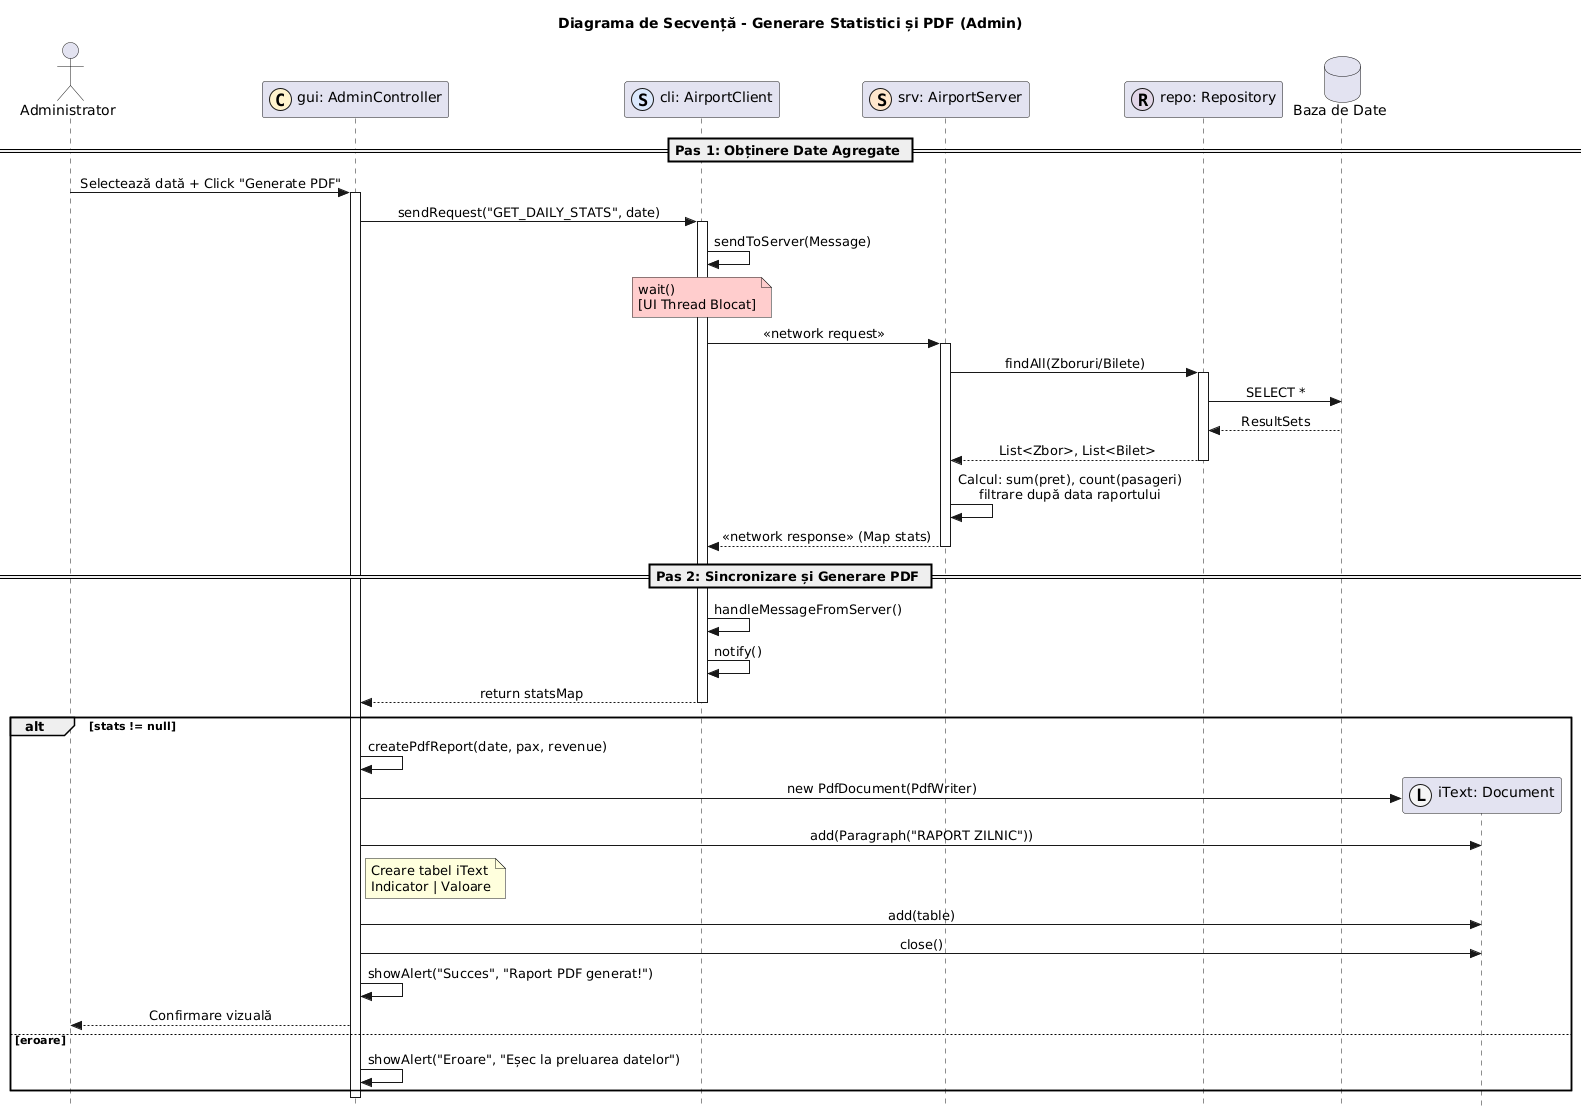

The diagram above was rendered by PlantUML. Its source (embedded in the PNG):
@startuml
title Diagrama de Secvență - Generare Statistici și PDF (Admin)

skinparam Style strictuml
skinparam SequenceMessageAlignment center

actor "Administrator" as U
participant "gui: AdminController" as C << (C,#FFF2CC) >>
participant "cli: AirportClient" as CLI << (S,#DAE8FC) >>
participant "srv: AirportServer" as SRV << (S,#FFE6CC) >>
participant "repo: Repository" as REPO << (R,#E1D5E7) >>
database "Baza de Date" as DB
participant "iText: Document" as PDF << (L,#F5F5F5) >>

== Pas 1: Obținere Date Agregate ==

U -> C : Selectează dată + Click "Generate PDF"
activate C

C -> CLI : sendRequest("GET_DAILY_STATS", date)
activate CLI

CLI -> CLI : sendToServer(Message)
note over CLI #FFCCCC: wait() \n[UI Thread Blocat]
CLI -> SRV : << network request >>
activate SRV

SRV -> REPO : findAll(Zboruri/Bilete)
activate REPO
REPO -> DB : SELECT *
DB --> REPO : ResultSets
REPO --> SRV : List<Zbor>, List<Bilet>
deactivate REPO

SRV -> SRV : Calcul: sum(pret), count(pasageri)\nfiltrare după data raportului
SRV --> CLI : << network response >> (Map stats)
deactivate SRV

== Pas 2: Sincronizare și Generare PDF ==

CLI -> CLI : handleMessageFromServer()
CLI -> CLI : notify()
CLI --> C : return statsMap
deactivate CLI

alt stats != null
    C -> C : createPdfReport(date, pax, revenue)
    
    create PDF
    C -> PDF : new PdfDocument(PdfWriter)
    C -> PDF : add(Paragraph("RAPORT ZILNIC"))
    
    note right of C : Creare tabel iText\nIndicator | Valoare
    C -> PDF : add(table)
    C -> PDF : close()
    
    C -> C : showAlert("Succes", "Raport PDF generat!")
    C --> U : Confirmare vizuală
else eroare
    C -> C : showAlert("Eroare", "Eșec la preluarea datelor")
end

deactivate C
@enduml